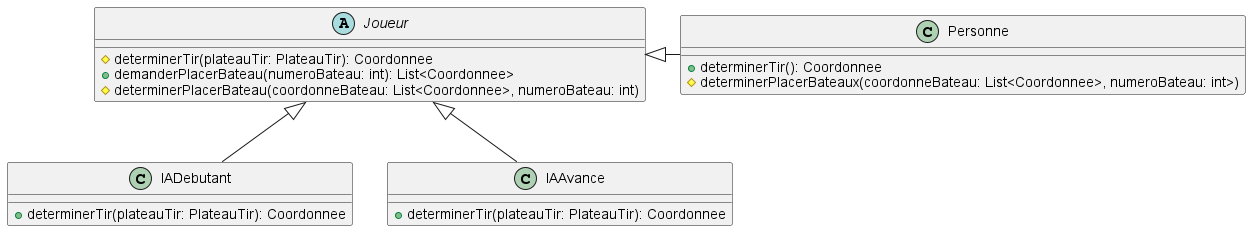

The diagram above was rendered by PlantUML. Its source (embedded in the PNG):
@startuml


abstract class Joueur{
    # determinerTir(plateauTir: PlateauTir): Coordonnee
    + demanderPlacerBateau(numeroBateau: int): List<Coordonnee>
    # determinerPlacerBateau(coordonneBateau: List<Coordonnee>, numeroBateau: int)
}





class IADebutant {
    + determinerTir(plateauTir: PlateauTir): Coordonnee
}

class IAAvance{
    + determinerTir(plateauTir: PlateauTir): Coordonnee
}


class Personne {
    + determinerTir(): Coordonnee
    # determinerPlacerBateaux(coordonneBateau: List<Coordonnee>, numeroBateau: int>)
}



Joueur <|- Personne
Joueur <|-down- IADebutant
Joueur <|-down- IAAvance

@enduml